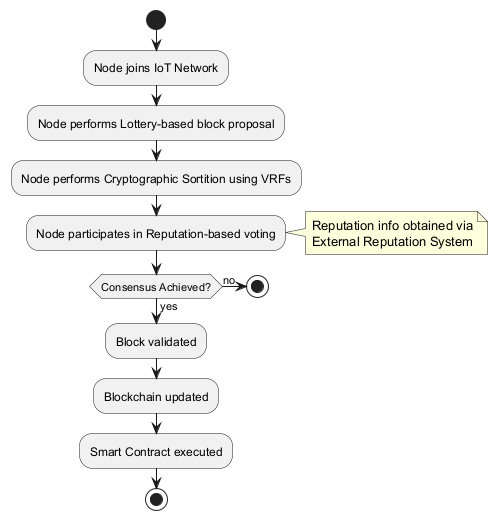

The diagram above was rendered by PlantUML. Its source (embedded in the PNG):
@startuml
start
:Node joins IoT Network;
:Node performs Lottery-based block proposal;
:Node performs Cryptographic Sortition using VRFs;
:Node participates in Reputation-based voting;
note right: Reputation info obtained via\nExternal Reputation System
if (Consensus Achieved?) then (yes)
  :Block validated;
  :Blockchain updated;
  :Smart Contract executed;
else (no)
  stop
endif
stop
@enduml